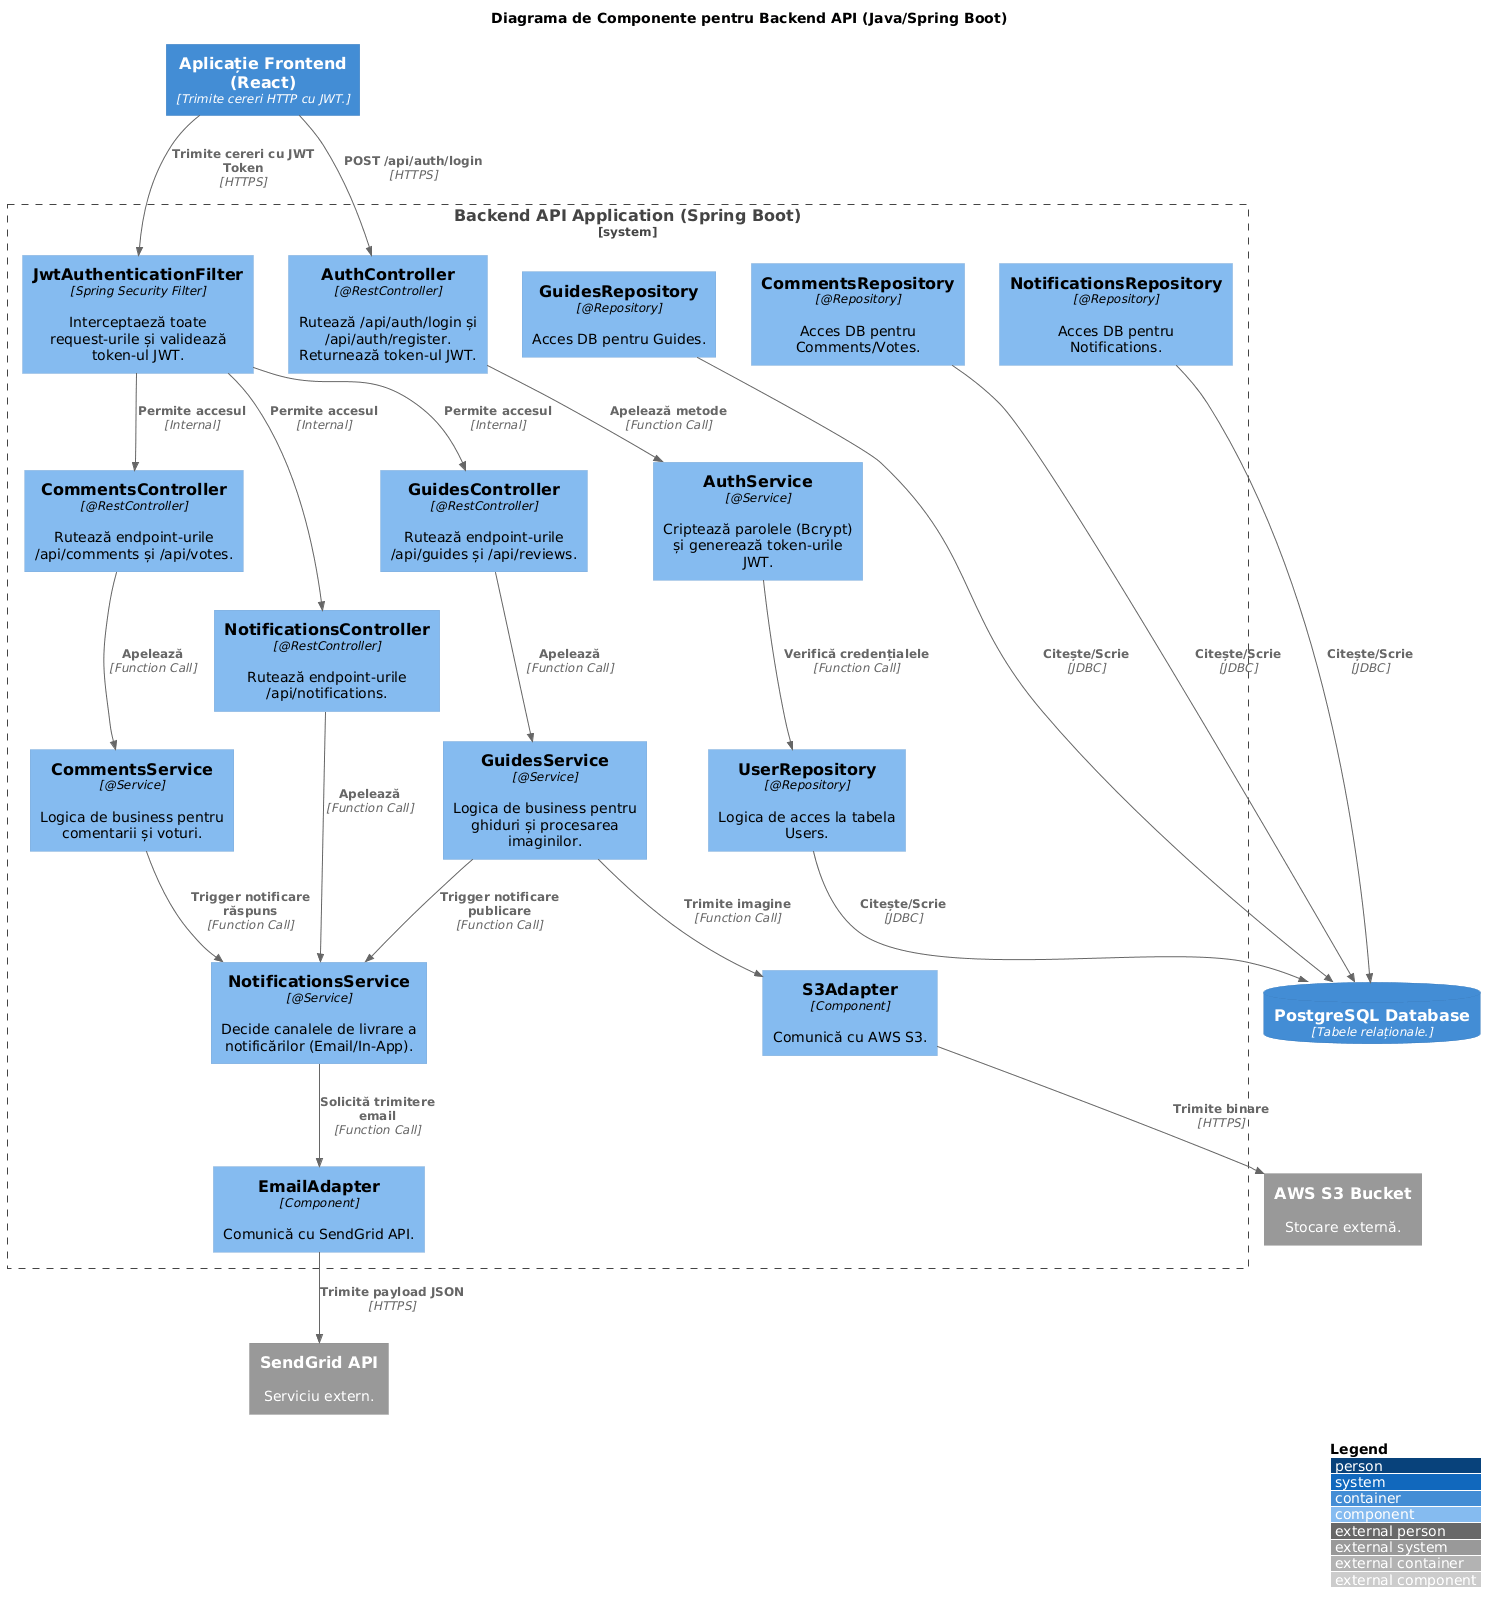

The diagram above was rendered by PlantUML. Its source (embedded in the PNG):
@startuml
!include <C4/C4_Component>

LAYOUT_WITH_LEGEND()

title Diagrama de Componente pentru Backend API (Java/Spring Boot)

Container(web_app, "Aplicație Frontend (React)", "Trimite cereri HTTP cu JWT.")

System_Boundary(c1, "Backend API Application (Spring Boot)") {
    
    ' Componentele de Securitate
    Component(auth_controller, "AuthController", "@RestController", "Rutează /api/auth/login și /api/auth/register. Returnează token-ul JWT.")
    Component(jwt_filter, "JwtAuthenticationFilter", "Spring Security Filter", "Interceptaeză toate request-urile și validează token-ul JWT.")
    Component(auth_service, "AuthService", "@Service", "Criptează parolele (Bcrypt) și generează token-urile JWT.")
    Component(user_repo, "UserRepository", "@Repository", "Logica de acces la tabela Users.")

    ' Componentele de Conținut
    Component(guides_controller, "GuidesController", "@RestController", "Rutează endpoint-urile /api/guides și /api/reviews.")
    Component(comments_controller, "CommentsController", "@RestController", "Rutează endpoint-urile /api/comments și /api/votes.")
    Component(notif_controller, "NotificationsController", "@RestController", "Rutează endpoint-urile /api/notifications.")
    
    Component(guides_service, "GuidesService", "@Service", "Logica de business pentru ghiduri și procesarea imaginilor.")
    Component(comments_service, "CommentsService", "@Service", "Logica de business pentru comentarii și voturi.")
    Component(notif_service, "NotificationsService", "@Service", "Decide canalele de livrare a notificărilor (Email/In-App).")
    
    ' Adaptoare Externe
    Component(sendgrid_client, "EmailAdapter", "Component", "Comunică cu SendGrid API.")
    Component(s3_client, "S3Adapter", "Component", "Comunică cu AWS S3.")
    
    ' Repozitoare Conținut
    Component(guides_repo, "GuidesRepository", "@Repository", "Acces DB pentru Guides.")
    Component(comments_repo, "CommentsRepository", "@Repository", "Acces DB pentru Comments/Votes.")
    Component(notif_repo, "NotificationsRepository", "@Repository", "Acces DB pentru Notifications.")
}

ContainerDb(database, "PostgreSQL Database", "Tabele relaționale.")
System_Ext(sendgrid, "SendGrid API", "Serviciu extern.")
System_Ext(aws_s3, "AWS S3 Bucket", "Stocare externă.")

' Conexiuni Frontend -> Backend
Rel(web_app, auth_controller, "POST /api/auth/login", "HTTPS")
Rel(web_app, jwt_filter, "Trimite cereri cu JWT Token", "HTTPS")

Rel(jwt_filter, guides_controller, "Permite accesul", "Internal")
Rel(jwt_filter, comments_controller, "Permite accesul", "Internal")
Rel(jwt_filter, notif_controller, "Permite accesul", "Internal")

' Conexiuni interne Auth
Rel(auth_controller, auth_service, "Apelează metode", "Function Call")
Rel(auth_service, user_repo, "Verifică credențialele", "Function Call")

' Conexiuni interne Conținut
Rel(guides_controller, guides_service, "Apelează", "Function Call")
Rel(comments_controller, comments_service, "Apelează", "Function Call")
Rel(notif_controller, notif_service, "Apelează", "Function Call")

Rel(guides_service, s3_client, "Trimite imagine", "Function Call")
Rel(guides_service, notif_service, "Trigger notificare publicare", "Function Call")
Rel(comments_service, notif_service, "Trigger notificare răspuns", "Function Call")

Rel(notif_service, sendgrid_client, "Solicită trimitere email", "Function Call")

' Conexiuni DB
Rel_D(user_repo, database, "Citește/Scrie", "JDBC")
Rel_D(guides_repo, database, "Citește/Scrie", "JDBC")
Rel_D(comments_repo, database, "Citește/Scrie", "JDBC")
Rel_D(notif_repo, database, "Citește/Scrie", "JDBC")

' Conexiuni Externe
Rel(sendgrid_client, sendgrid, "Trimite payload JSON", "HTTPS")
Rel(s3_client, aws_s3, "Trimite binare", "HTTPS")
@enduml